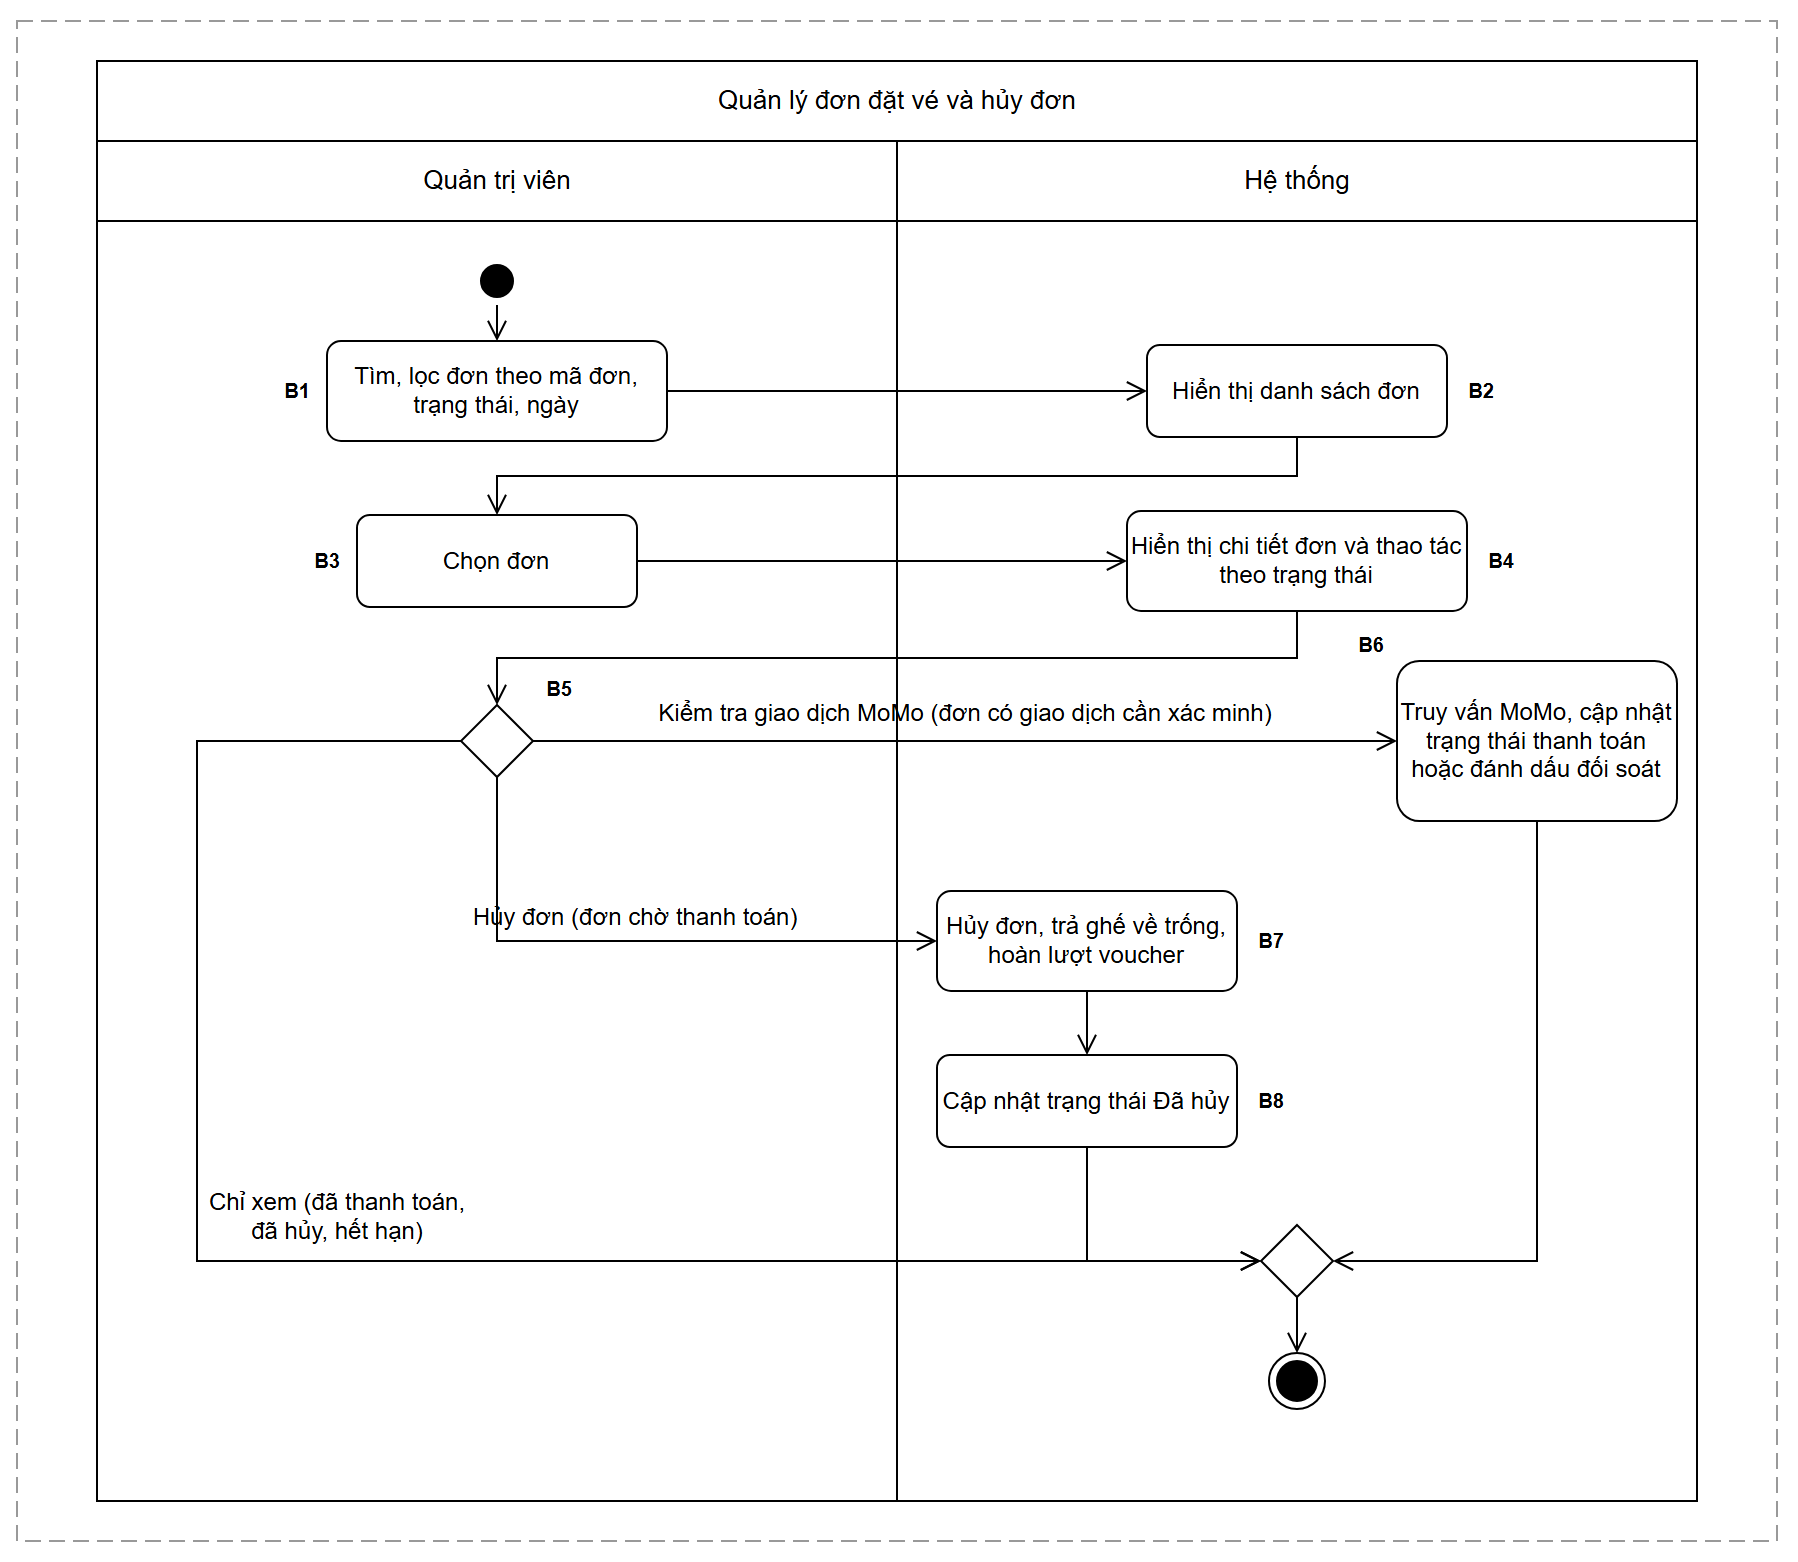

The diagram above was exported from draw.io. Its source (the exported page's mxGraphModel, read from the mxfile embedded in the PNG):
<mxGraphModel grid="1" gridSize="10" guides="1" tooltips="1" connect="1" arrows="1" fold="1" page="1" pageScale="1" pageWidth="920" pageHeight="800" math="0" shadow="0">
  <root>
    <mxCell id="0" />
    <mxCell id="1" parent="0" />
    <mxCell id="frame" value="" style="rounded=0;whiteSpace=wrap;html=1;fillColor=none;strokeColor=#999999;dashed=1;dashPattern=8 4;connectable=0;" vertex="1" parent="1">
      <mxGeometry x="20" y="20" width="880" height="760" as="geometry" />
    </mxCell>
    <mxCell id="pool" value="Quản lý đơn đặt vé và hủy đơn" style="swimlane;html=1;startSize=40;horizontal=1;fontStyle=0;fontSize=13;fontFamily=Helvetica;fontColor=#000000;fillColor=#FFFFFF;swimlaneFillColor=#FFFFFF;strokeColor=#000000;collapsible=0;connectable=0;" vertex="1" parent="1">
      <mxGeometry x="60" y="40" width="800" height="720" as="geometry" />
    </mxCell>
    <mxCell id="lane1" value="Quản trị viên" style="swimlane;html=1;startSize=40;horizontal=1;fontStyle=0;fontSize=13;fontFamily=Helvetica;fontColor=#000000;fillColor=#FFFFFF;swimlaneFillColor=#FFFFFF;strokeColor=#000000;collapsible=0;connectable=0;" vertex="1" parent="1">
      <mxGeometry x="60" y="80" width="400" height="680" as="geometry" />
    </mxCell>
    <mxCell id="lane2" value="Hệ thống" style="swimlane;html=1;startSize=40;horizontal=1;fontStyle=0;fontSize=13;fontFamily=Helvetica;fontColor=#000000;fillColor=#FFFFFF;swimlaneFillColor=#FFFFFF;strokeColor=#000000;collapsible=0;connectable=0;" vertex="1" parent="1">
      <mxGeometry x="460" y="80" width="400" height="680" as="geometry" />
    </mxCell>
    <mxCell id="start" value="" style="ellipse;html=1;shape=startState;fillColor=#000000;strokeColor=#000000;" vertex="1" parent="1">
      <mxGeometry x="248" y="138" width="24" height="24" as="geometry" />
    </mxCell>
    <mxCell id="a1" value="Tìm, lọc đơn theo mã đơn, trạng thái, ngày" style="rounded=1;whiteSpace=wrap;html=1;arcSize=14;fillColor=#FFFFFF;strokeColor=#000000;fontColor=#000000;fontSize=12;fontFamily=Helvetica;" vertex="1" parent="1">
      <mxGeometry x="175" y="180" width="170" height="50" as="geometry" />
    </mxCell>
    <mxCell id="a2" value="Hiển thị danh sách đơn" style="rounded=1;whiteSpace=wrap;html=1;arcSize=14;fillColor=#FFFFFF;strokeColor=#000000;fontColor=#000000;fontSize=12;fontFamily=Helvetica;" vertex="1" parent="1">
      <mxGeometry x="585" y="182" width="150" height="46" as="geometry" />
    </mxCell>
    <mxCell id="a3" value="Chọn đơn" style="rounded=1;whiteSpace=wrap;html=1;arcSize=14;fillColor=#FFFFFF;strokeColor=#000000;fontColor=#000000;fontSize=12;fontFamily=Helvetica;" vertex="1" parent="1">
      <mxGeometry x="190" y="267" width="140" height="46" as="geometry" />
    </mxCell>
    <mxCell id="a4" value="Hiển thị chi tiết đơn và thao tác theo trạng thái" style="rounded=1;whiteSpace=wrap;html=1;arcSize=14;fillColor=#FFFFFF;strokeColor=#000000;fontColor=#000000;fontSize=12;fontFamily=Helvetica;" vertex="1" parent="1">
      <mxGeometry x="575" y="265" width="170" height="50" as="geometry" />
    </mxCell>
    <mxCell id="d1" value="" style="rhombus;whiteSpace=wrap;html=1;fillColor=#FFFFFF;strokeColor=#000000;" vertex="1" parent="1">
      <mxGeometry x="242" y="362" width="36" height="36" as="geometry" />
    </mxCell>
    <mxCell id="a5" value="Truy vấn MoMo, cập nhật trạng thái thanh toán hoặc đánh dấu đối soát" style="rounded=1;whiteSpace=wrap;html=1;arcSize=14;fillColor=#FFFFFF;strokeColor=#000000;fontColor=#000000;fontSize=12;fontFamily=Helvetica;" vertex="1" parent="1">
      <mxGeometry x="710" y="340" width="140" height="80" as="geometry" />
    </mxCell>
    <mxCell id="a6" value="Hủy đơn, trả ghế về trống, hoàn lượt voucher" style="rounded=1;whiteSpace=wrap;html=1;arcSize=14;fillColor=#FFFFFF;strokeColor=#000000;fontColor=#000000;fontSize=12;fontFamily=Helvetica;" vertex="1" parent="1">
      <mxGeometry x="480" y="455" width="150" height="50" as="geometry" />
    </mxCell>
    <mxCell id="a7" value="Cập nhật trạng thái Đã hủy" style="rounded=1;whiteSpace=wrap;html=1;arcSize=14;fillColor=#FFFFFF;strokeColor=#000000;fontColor=#000000;fontSize=12;fontFamily=Helvetica;" vertex="1" parent="1">
      <mxGeometry x="480" y="537" width="150" height="46" as="geometry" />
    </mxCell>
    <mxCell id="m" value="" style="rhombus;whiteSpace=wrap;html=1;fillColor=#FFFFFF;strokeColor=#000000;" vertex="1" parent="1">
      <mxGeometry x="642" y="622" width="36" height="36" as="geometry" />
    </mxCell>
    <mxCell id="end" value="" style="ellipse;html=1;shape=endState;fillColor=#000000;strokeColor=#000000;" vertex="1" parent="1">
      <mxGeometry x="646" y="686" width="28" height="28" as="geometry" />
    </mxCell>
    <mxCell id="lb_a1" value="B1" style="text;html=1;align=center;verticalAlign=middle;fontSize=10;fontStyle=1;fontColor=#000000;" vertex="1" parent="1">
      <mxGeometry x="145" y="195" width="30" height="20" as="geometry" />
    </mxCell>
    <mxCell id="lb_a2" value="B2" style="text;html=1;align=center;verticalAlign=middle;fontSize=10;fontStyle=1;fontColor=#000000;" vertex="1" parent="1">
      <mxGeometry x="737" y="195" width="30" height="20" as="geometry" />
    </mxCell>
    <mxCell id="lb_a3" value="B3" style="text;html=1;align=center;verticalAlign=middle;fontSize=10;fontStyle=1;fontColor=#000000;" vertex="1" parent="1">
      <mxGeometry x="160" y="280" width="30" height="20" as="geometry" />
    </mxCell>
    <mxCell id="lb_a4" value="B4" style="text;html=1;align=center;verticalAlign=middle;fontSize=10;fontStyle=1;fontColor=#000000;" vertex="1" parent="1">
      <mxGeometry x="747" y="280" width="30" height="20" as="geometry" />
    </mxCell>
    <mxCell id="lb_d1" value="B5" style="text;html=1;align=center;verticalAlign=middle;fontSize=10;fontStyle=1;fontColor=#000000;" vertex="1" parent="1">
      <mxGeometry x="276" y="344" width="30" height="20" as="geometry" />
    </mxCell>
    <mxCell id="lb_a5" value="B6" style="text;html=1;align=center;verticalAlign=middle;fontSize=10;fontStyle=1;fontColor=#000000;" vertex="1" parent="1">
      <mxGeometry x="682" y="322" width="30" height="20" as="geometry" />
    </mxCell>
    <mxCell id="lb_a6" value="B7" style="text;html=1;align=center;verticalAlign=middle;fontSize=10;fontStyle=1;fontColor=#000000;" vertex="1" parent="1">
      <mxGeometry x="632" y="470" width="30" height="20" as="geometry" />
    </mxCell>
    <mxCell id="lb_a7" value="B8" style="text;html=1;align=center;verticalAlign=middle;fontSize=10;fontStyle=1;fontColor=#000000;" vertex="1" parent="1">
      <mxGeometry x="632" y="550" width="30" height="20" as="geometry" />
    </mxCell>
    <mxCell id="f1" value="" style="edgeStyle=orthogonalEdgeStyle;rounded=0;html=1;endArrow=open;endFill=0;endSize=8;strokeColor=#000000;fontColor=#000000;fontSize=12;labelBackgroundColor=none;" edge="1" parent="1" source="start" target="a1">
      <mxGeometry relative="1" as="geometry" />
    </mxCell>
    <mxCell id="f2" value="" style="edgeStyle=orthogonalEdgeStyle;rounded=0;html=1;endArrow=open;endFill=0;endSize=8;strokeColor=#000000;fontColor=#000000;fontSize=12;labelBackgroundColor=none;exitX=1;exitY=0.5;entryX=0;entryY=0.5;" edge="1" parent="1" source="a1" target="a2">
      <mxGeometry relative="1" as="geometry" />
    </mxCell>
    <mxCell id="f3" value="" style="edgeStyle=orthogonalEdgeStyle;rounded=0;html=1;endArrow=open;endFill=0;endSize=8;strokeColor=#000000;fontColor=#000000;fontSize=12;labelBackgroundColor=none;exitX=0.5;exitY=1;entryX=0.5;entryY=0;" edge="1" parent="1" source="a2" target="a3">
      <mxGeometry relative="1" as="geometry" />
    </mxCell>
    <mxCell id="f4" value="" style="edgeStyle=orthogonalEdgeStyle;rounded=0;html=1;endArrow=open;endFill=0;endSize=8;strokeColor=#000000;fontColor=#000000;fontSize=12;labelBackgroundColor=none;exitX=1;exitY=0.5;entryX=0;entryY=0.5;" edge="1" parent="1" source="a3" target="a4">
      <mxGeometry relative="1" as="geometry" />
    </mxCell>
    <mxCell id="f5" value="" style="edgeStyle=orthogonalEdgeStyle;rounded=0;html=1;endArrow=open;endFill=0;endSize=8;strokeColor=#000000;fontColor=#000000;fontSize=12;labelBackgroundColor=none;exitX=0.5;exitY=1;entryX=0.5;entryY=0;" edge="1" parent="1" source="a4" target="d1">
      <mxGeometry relative="1" as="geometry" />
    </mxCell>
    <mxCell id="f6" value="Kiểm tra giao dịch MoMo (đơn có giao dịch cần xác minh)" style="edgeStyle=orthogonalEdgeStyle;rounded=0;html=1;endArrow=open;endFill=0;endSize=8;strokeColor=#000000;fontColor=#000000;fontSize=12;labelBackgroundColor=none;exitX=1;exitY=0.5;entryX=0;entryY=0.5;" edge="1" parent="1" source="d1" target="a5">
      <mxGeometry relative="1" as="geometry">
        <mxPoint x="0" y="-14" as="offset" />
      </mxGeometry>
    </mxCell>
    <mxCell id="f7" value="Hủy đơn (đơn chờ thanh toán)" style="edgeStyle=orthogonalEdgeStyle;rounded=0;html=1;endArrow=open;endFill=0;endSize=8;strokeColor=#000000;fontColor=#000000;fontSize=12;labelBackgroundColor=none;exitX=0.5;exitY=1;entryX=0;entryY=0.5;" edge="1" parent="1" source="d1" target="a6">
      <mxGeometry relative="1" as="geometry">
        <mxPoint x="0" y="-12" as="offset" />
      </mxGeometry>
    </mxCell>
    <mxCell id="f8" value="Chỉ xem (đã thanh toán,&lt;br&gt;đã hủy, hết hạn)" style="edgeStyle=orthogonalEdgeStyle;rounded=0;html=1;endArrow=open;endFill=0;endSize=8;strokeColor=#000000;fontColor=#000000;fontSize=12;labelBackgroundColor=none;exitX=0;exitY=0.5;entryX=0;entryY=0.5;" edge="1" parent="1" source="d1" target="m">
      <mxGeometry relative="1" as="geometry">
        <mxPoint x="0" y="-22" as="offset" />
        <Array as="points">
          <mxPoint x="110" y="380" />
          <mxPoint x="110" y="640" />
        </Array>
      </mxGeometry>
    </mxCell>
    <mxCell id="f9" value="" style="edgeStyle=orthogonalEdgeStyle;rounded=0;html=1;endArrow=open;endFill=0;endSize=8;strokeColor=#000000;fontColor=#000000;fontSize=12;labelBackgroundColor=none;exitX=0.5;exitY=1;entryX=0.5;entryY=0;" edge="1" parent="1" source="a6" target="a7">
      <mxGeometry relative="1" as="geometry" />
    </mxCell>
    <mxCell id="f10" value="" style="edgeStyle=orthogonalEdgeStyle;rounded=0;html=1;endArrow=open;endFill=0;endSize=8;strokeColor=#000000;fontColor=#000000;fontSize=12;labelBackgroundColor=none;exitX=0.5;exitY=1;entryX=0;entryY=0.5;" edge="1" parent="1" source="a7" target="m">
      <mxGeometry relative="1" as="geometry" />
    </mxCell>
    <mxCell id="f11" value="" style="edgeStyle=orthogonalEdgeStyle;rounded=0;html=1;endArrow=open;endFill=0;endSize=8;strokeColor=#000000;fontColor=#000000;fontSize=12;labelBackgroundColor=none;exitX=0.5;exitY=1;entryX=1;entryY=0.5;" edge="1" parent="1" source="a5" target="m">
      <mxGeometry relative="1" as="geometry" />
    </mxCell>
    <mxCell id="f12" value="" style="edgeStyle=orthogonalEdgeStyle;rounded=0;html=1;endArrow=open;endFill=0;endSize=8;strokeColor=#000000;fontColor=#000000;fontSize=12;labelBackgroundColor=none;exitX=0.5;exitY=1;entryX=0.5;entryY=0;" edge="1" parent="1" source="m" target="end">
      <mxGeometry relative="1" as="geometry" />
    </mxCell>
  </root>
</mxGraphModel>